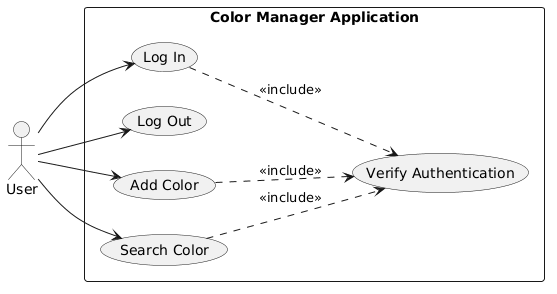

The diagram above was rendered by PlantUML. Its source (embedded in the PNG):
@startuml
left to right direction

actor User

rectangle "Color Manager Application" {
    usecase "Log In" as UC1
    usecase "Log Out" as UC2
    usecase "Add Color" as UC3
    usecase "Search Color" as UC4
    usecase "Verify Authentication" as UC5
}

User --> UC1
User --> UC2
User --> UC3
User --> UC4

UC1 ..> UC5 : <<include>>
UC3 ..> UC5 : <<include>>
UC4 ..> UC5 : <<include>>
@enduml